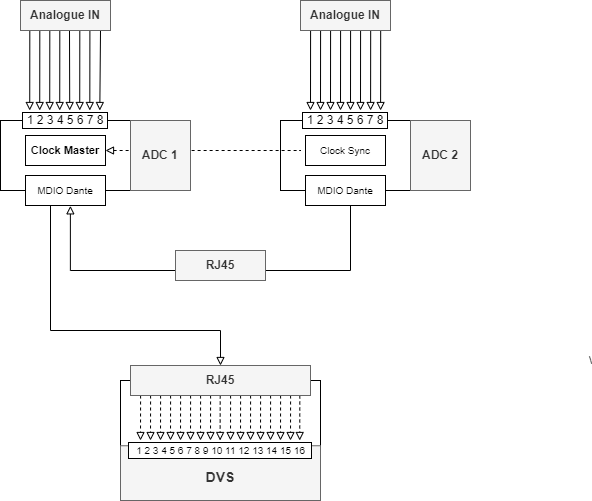

The diagram above was exported from draw.io. Its source (the exported page's mxGraphModel, read from the mxfile embedded in the PNG):
<mxGraphModel dx="166" dy="548" grid="1" gridSize="10" guides="1" tooltips="1" connect="1" arrows="1" fold="1" page="1" pageScale="1" pageWidth="827" pageHeight="1169" math="0" shadow="0">
  <root>
    <mxCell id="0" />
    <mxCell id="1" parent="0" />
    <mxCell id="25istx6y3CWvmV42yOhg-18" value="" style="rounded=0;whiteSpace=wrap;html=1;" parent="1" vertex="1">
      <mxGeometry x="1320" y="190" width="130" height="70" as="geometry" />
    </mxCell>
    <mxCell id="25istx6y3CWvmV42yOhg-5" value="" style="rounded=0;whiteSpace=wrap;html=1;" parent="1" vertex="1">
      <mxGeometry x="1040" y="190" width="130" height="70" as="geometry" />
    </mxCell>
    <mxCell id="25istx6y3CWvmV42yOhg-6" value="" style="rounded=0;whiteSpace=wrap;html=1;" parent="1" vertex="1">
      <mxGeometry x="1160" y="450" width="200" height="90" as="geometry" />
    </mxCell>
    <mxCell id="25istx6y3CWvmV42yOhg-30" value="ADC 2" style="text;html=1;strokeColor=#666666;fillColor=#f5f5f5;align=center;verticalAlign=middle;whiteSpace=wrap;rounded=0;fontStyle=1;labelBorderColor=none;fontColor=#333333;" parent="1" vertex="1">
      <mxGeometry x="1450" y="190" width="60" height="70" as="geometry" />
    </mxCell>
    <mxCell id="25istx6y3CWvmV42yOhg-31" value="&lt;br&gt;DVS" style="text;html=1;strokeColor=#666666;fillColor=#f5f5f5;align=center;verticalAlign=top;whiteSpace=wrap;rounded=0;fontStyle=1;fontSize=14;fontColor=#333333;fillStyle=solid;" parent="1" vertex="1">
      <mxGeometry x="1160" y="515.25" width="200" height="54.75" as="geometry" />
    </mxCell>
    <mxCell id="25istx6y3CWvmV42yOhg-49" value="" style="endArrow=block;html=1;rounded=0;endFill=0;entryX=0.217;entryY=0.25;entryDx=0;entryDy=0;entryPerimeter=0;" parent="1" edge="1">
      <mxGeometry width="50" height="50" relative="1" as="geometry">
        <mxPoint x="1350.0900000000001" y="100" as="sourcePoint" />
        <mxPoint x="1350" y="180" as="targetPoint" />
      </mxGeometry>
    </mxCell>
    <mxCell id="25istx6y3CWvmV42yOhg-50" value="" style="endArrow=block;html=1;rounded=0;endFill=0;entryX=0.217;entryY=0.25;entryDx=0;entryDy=0;entryPerimeter=0;" parent="1" edge="1">
      <mxGeometry width="50" height="50" relative="1" as="geometry">
        <mxPoint x="1360.0900000000001" y="100" as="sourcePoint" />
        <mxPoint x="1360" y="180" as="targetPoint" />
      </mxGeometry>
    </mxCell>
    <mxCell id="25istx6y3CWvmV42yOhg-51" value="" style="endArrow=block;html=1;rounded=0;endFill=0;entryX=0.217;entryY=0.25;entryDx=0;entryDy=0;entryPerimeter=0;" parent="1" edge="1">
      <mxGeometry width="50" height="50" relative="1" as="geometry">
        <mxPoint x="1370.0900000000001" y="100" as="sourcePoint" />
        <mxPoint x="1370" y="180" as="targetPoint" />
      </mxGeometry>
    </mxCell>
    <mxCell id="25istx6y3CWvmV42yOhg-52" value="" style="endArrow=block;html=1;rounded=0;endFill=0;entryX=0.217;entryY=0.25;entryDx=0;entryDy=0;entryPerimeter=0;" parent="1" edge="1">
      <mxGeometry width="50" height="50" relative="1" as="geometry">
        <mxPoint x="1380.0900000000001" y="100" as="sourcePoint" />
        <mxPoint x="1380" y="180" as="targetPoint" />
      </mxGeometry>
    </mxCell>
    <mxCell id="25istx6y3CWvmV42yOhg-53" value="" style="endArrow=block;html=1;rounded=0;endFill=0;entryX=0.217;entryY=0.25;entryDx=0;entryDy=0;entryPerimeter=0;" parent="1" edge="1">
      <mxGeometry width="50" height="50" relative="1" as="geometry">
        <mxPoint x="1390.0900000000001" y="100" as="sourcePoint" />
        <mxPoint x="1390" y="180" as="targetPoint" />
      </mxGeometry>
    </mxCell>
    <mxCell id="25istx6y3CWvmV42yOhg-54" value="" style="endArrow=block;html=1;rounded=0;endFill=0;entryX=0.217;entryY=0.25;entryDx=0;entryDy=0;entryPerimeter=0;" parent="1" edge="1">
      <mxGeometry width="50" height="50" relative="1" as="geometry">
        <mxPoint x="1400.0900000000001" y="100" as="sourcePoint" />
        <mxPoint x="1400" y="180" as="targetPoint" />
      </mxGeometry>
    </mxCell>
    <mxCell id="25istx6y3CWvmV42yOhg-55" value="" style="endArrow=block;html=1;rounded=0;endFill=0;entryX=0.217;entryY=0.25;entryDx=0;entryDy=0;entryPerimeter=0;" parent="1" edge="1">
      <mxGeometry width="50" height="50" relative="1" as="geometry">
        <mxPoint x="1410.1800000000003" y="100" as="sourcePoint" />
        <mxPoint x="1410.0900000000001" y="180" as="targetPoint" />
      </mxGeometry>
    </mxCell>
    <mxCell id="25istx6y3CWvmV42yOhg-56" value="" style="endArrow=block;html=1;rounded=0;endFill=0;entryX=0.217;entryY=0.25;entryDx=0;entryDy=0;entryPerimeter=0;" parent="1" edge="1">
      <mxGeometry width="50" height="50" relative="1" as="geometry">
        <mxPoint x="1420.1800000000003" y="100" as="sourcePoint" />
        <mxPoint x="1420.0900000000001" y="180" as="targetPoint" />
      </mxGeometry>
    </mxCell>
    <mxCell id="25istx6y3CWvmV42yOhg-57" value="&amp;nbsp;1 2 3 4 5 6 7 8&amp;nbsp;" style="text;html=1;strokeColor=none;fillColor=none;align=center;verticalAlign=middle;whiteSpace=wrap;rounded=0;labelBorderColor=default;labelBackgroundColor=default;" parent="1" vertex="1">
      <mxGeometry x="1330" y="170" width="110" height="40" as="geometry" />
    </mxCell>
    <mxCell id="25istx6y3CWvmV42yOhg-58" value="&amp;nbsp;1 2 3 4 5 6 7 8&amp;nbsp;" style="text;html=1;strokeColor=none;fillColor=none;align=center;verticalAlign=middle;whiteSpace=wrap;rounded=0;labelBorderColor=default;labelBackgroundColor=default;" parent="1" vertex="1">
      <mxGeometry x="1050" y="170" width="110" height="40" as="geometry" />
    </mxCell>
    <mxCell id="25istx6y3CWvmV42yOhg-59" value="" style="endArrow=block;html=1;rounded=0;endFill=0;entryX=0.217;entryY=0.25;entryDx=0;entryDy=0;entryPerimeter=0;" parent="1" edge="1">
      <mxGeometry width="50" height="50" relative="1" as="geometry">
        <mxPoint x="1069.3100000000002" y="100" as="sourcePoint" />
        <mxPoint x="1069.22" y="180" as="targetPoint" />
      </mxGeometry>
    </mxCell>
    <mxCell id="25istx6y3CWvmV42yOhg-60" value="" style="endArrow=block;html=1;rounded=0;endFill=0;entryX=0.217;entryY=0.25;entryDx=0;entryDy=0;entryPerimeter=0;" parent="1" edge="1">
      <mxGeometry width="50" height="50" relative="1" as="geometry">
        <mxPoint x="1079.3100000000002" y="100" as="sourcePoint" />
        <mxPoint x="1079.22" y="180" as="targetPoint" />
      </mxGeometry>
    </mxCell>
    <mxCell id="25istx6y3CWvmV42yOhg-61" value="" style="endArrow=block;html=1;rounded=0;endFill=0;entryX=0.217;entryY=0.25;entryDx=0;entryDy=0;entryPerimeter=0;" parent="1" edge="1">
      <mxGeometry width="50" height="50" relative="1" as="geometry">
        <mxPoint x="1089.3100000000002" y="100" as="sourcePoint" />
        <mxPoint x="1089.22" y="180" as="targetPoint" />
      </mxGeometry>
    </mxCell>
    <mxCell id="25istx6y3CWvmV42yOhg-62" value="" style="endArrow=block;html=1;rounded=0;endFill=0;entryX=0.217;entryY=0.25;entryDx=0;entryDy=0;entryPerimeter=0;" parent="1" edge="1">
      <mxGeometry width="50" height="50" relative="1" as="geometry">
        <mxPoint x="1099.3100000000002" y="100" as="sourcePoint" />
        <mxPoint x="1099.22" y="180" as="targetPoint" />
      </mxGeometry>
    </mxCell>
    <mxCell id="25istx6y3CWvmV42yOhg-63" value="" style="endArrow=block;html=1;rounded=0;endFill=0;entryX=0.217;entryY=0.25;entryDx=0;entryDy=0;entryPerimeter=0;startArrow=none;" parent="1" edge="1">
      <mxGeometry width="50" height="50" relative="1" as="geometry">
        <mxPoint x="1109" y="100" as="sourcePoint" />
        <mxPoint x="1109.22" y="180" as="targetPoint" />
      </mxGeometry>
    </mxCell>
    <mxCell id="25istx6y3CWvmV42yOhg-64" value="" style="endArrow=block;html=1;rounded=0;endFill=0;entryX=0.217;entryY=0.25;entryDx=0;entryDy=0;entryPerimeter=0;" parent="1" edge="1">
      <mxGeometry width="50" height="50" relative="1" as="geometry">
        <mxPoint x="1119.3100000000002" y="100" as="sourcePoint" />
        <mxPoint x="1119.22" y="180" as="targetPoint" />
      </mxGeometry>
    </mxCell>
    <mxCell id="25istx6y3CWvmV42yOhg-65" value="" style="endArrow=block;html=1;rounded=0;endFill=0;entryX=0.217;entryY=0.25;entryDx=0;entryDy=0;entryPerimeter=0;" parent="1" edge="1">
      <mxGeometry width="50" height="50" relative="1" as="geometry">
        <mxPoint x="1129.4000000000003" y="100" as="sourcePoint" />
        <mxPoint x="1129.3100000000002" y="180" as="targetPoint" />
      </mxGeometry>
    </mxCell>
    <mxCell id="25istx6y3CWvmV42yOhg-66" value="" style="endArrow=block;html=1;rounded=0;endFill=0;entryX=0.217;entryY=0.25;entryDx=0;entryDy=0;entryPerimeter=0;startArrow=none;" parent="1" edge="1">
      <mxGeometry width="50" height="50" relative="1" as="geometry">
        <mxPoint x="1140" y="100" as="sourcePoint" />
        <mxPoint x="1139.3100000000002" y="180" as="targetPoint" />
      </mxGeometry>
    </mxCell>
    <mxCell id="25istx6y3CWvmV42yOhg-69" value="Analogue IN" style="text;html=1;strokeColor=#666666;fillColor=#f5f5f5;align=center;verticalAlign=middle;whiteSpace=wrap;rounded=0;fontStyle=1;labelBorderColor=none;fontColor=#333333;" parent="1" vertex="1">
      <mxGeometry x="1060" y="70" width="90" height="30" as="geometry" />
    </mxCell>
    <mxCell id="25istx6y3CWvmV42yOhg-70" value="Analogue IN" style="text;html=1;strokeColor=#666666;fillColor=#f5f5f5;align=center;verticalAlign=middle;whiteSpace=wrap;rounded=0;fontStyle=1;labelBorderColor=none;fontColor=#333333;" parent="1" vertex="1">
      <mxGeometry x="1340" y="70" width="90" height="30" as="geometry" />
    </mxCell>
    <mxCell id="25istx6y3CWvmV42yOhg-72" value="Clock Master" style="text;html=1;strokeColor=default;fillColor=default;align=center;verticalAlign=middle;whiteSpace=wrap;rounded=0;fontStyle=1;fontSize=11;gradientColor=none;" parent="1" vertex="1">
      <mxGeometry x="1065" y="205" width="80" height="30" as="geometry" />
    </mxCell>
    <mxCell id="QLd2FG2Zkm6M8ahU84rs-1" value="MDIO Dante" style="text;html=1;strokeColor=default;fillColor=default;align=center;verticalAlign=middle;whiteSpace=wrap;rounded=0;fontStyle=0;fontSize=10;" parent="1" vertex="1">
      <mxGeometry x="1345" y="245" width="80" height="30" as="geometry" />
    </mxCell>
    <mxCell id="25istx6y3CWvmV42yOhg-48" value="Clock Sync" style="text;html=1;strokeColor=default;fillColor=default;align=center;verticalAlign=middle;whiteSpace=wrap;rounded=0;fontStyle=0;fontSize=10;" parent="1" vertex="1">
      <mxGeometry x="1345" y="205" width="80" height="30" as="geometry" />
    </mxCell>
    <mxCell id="QLd2FG2Zkm6M8ahU84rs-26" value="" style="endArrow=none;dashed=1;html=1;rounded=0;strokeColor=default;startArrow=block;startFill=0;exitX=1;exitY=0.5;exitDx=0;exitDy=0;" parent="1" source="25istx6y3CWvmV42yOhg-72" edge="1">
      <mxGeometry width="50" height="50" relative="1" as="geometry">
        <mxPoint x="1390" y="340.06" as="sourcePoint" />
        <mxPoint x="1340" y="220" as="targetPoint" />
      </mxGeometry>
    </mxCell>
    <mxCell id="25istx6y3CWvmV42yOhg-3" value="&amp;nbsp;ADC 1&amp;nbsp;" style="text;html=1;strokeColor=#666666;fillColor=#f5f5f5;align=center;verticalAlign=middle;whiteSpace=wrap;rounded=0;fontStyle=1;fontColor=#333333;labelBorderColor=none;labelBackgroundColor=none;" parent="1" vertex="1">
      <mxGeometry x="1170" y="190" width="60" height="70" as="geometry" />
    </mxCell>
    <mxCell id="QLd2FG2Zkm6M8ahU84rs-20" value="\" style="endArrow=none;html=1;rounded=0;strokeColor=default;startArrow=block;startFill=0;edgeStyle=orthogonalEdgeStyle;verticalAlign=middle;entryX=0.5;entryY=1;entryDx=0;entryDy=0;exitX=0.561;exitY=1.011;exitDx=0;exitDy=0;exitPerimeter=0;" parent="1" source="QLd2FG2Zkm6M8ahU84rs-52" target="QLd2FG2Zkm6M8ahU84rs-1" edge="1">
      <mxGeometry x="0.6624" y="-256" width="50" height="50" relative="1" as="geometry">
        <mxPoint x="1110" y="280" as="sourcePoint" />
        <mxPoint x="1390" y="290" as="targetPoint" />
        <Array as="points">
          <mxPoint x="1110" y="340" />
          <mxPoint x="1390" y="340" />
          <mxPoint x="1390" y="275" />
        </Array>
        <mxPoint x="-16" y="90" as="offset" />
      </mxGeometry>
    </mxCell>
    <mxCell id="25istx6y3CWvmV42yOhg-29" value="&amp;nbsp; &lt;font style=&quot;font-size: 10px;&quot;&gt;1 2 3 4 5 6 7 8 &lt;font style=&quot;font-size: 10px;&quot;&gt;9&lt;/font&gt;&lt;/font&gt;&lt;font style=&quot;font-size: 10px;&quot;&gt;&lt;font style=&quot;font-size: 10px;&quot;&gt; 10 11 12 13 14 15 16&amp;nbsp;&amp;nbsp;&lt;/font&gt;&lt;/font&gt;" style="text;html=1;strokeColor=none;fillColor=none;align=center;verticalAlign=middle;whiteSpace=wrap;rounded=0;labelBorderColor=default;labelBackgroundColor=default;" parent="1" vertex="1">
      <mxGeometry x="1150" y="500" width="220" height="40" as="geometry" />
    </mxCell>
    <mxCell id="QLd2FG2Zkm6M8ahU84rs-66" value="" style="endArrow=block;html=1;rounded=0;endFill=0;dashed=1;" parent="1" edge="1">
      <mxGeometry width="50" height="50" relative="1" as="geometry">
        <mxPoint x="1180.0900000000001" y="465" as="sourcePoint" />
        <mxPoint x="1180" y="510" as="targetPoint" />
      </mxGeometry>
    </mxCell>
    <mxCell id="QLd2FG2Zkm6M8ahU84rs-67" value="" style="endArrow=block;html=1;rounded=0;endFill=0;dashed=1;" parent="1" edge="1">
      <mxGeometry width="50" height="50" relative="1" as="geometry">
        <mxPoint x="1190.0900000000001" y="465" as="sourcePoint" />
        <mxPoint x="1190" y="510" as="targetPoint" />
      </mxGeometry>
    </mxCell>
    <mxCell id="QLd2FG2Zkm6M8ahU84rs-68" value="" style="endArrow=block;html=1;rounded=0;endFill=0;dashed=1;" parent="1" edge="1">
      <mxGeometry width="50" height="50" relative="1" as="geometry">
        <mxPoint x="1220.0900000000001" y="465" as="sourcePoint" />
        <mxPoint x="1220" y="510" as="targetPoint" />
      </mxGeometry>
    </mxCell>
    <mxCell id="QLd2FG2Zkm6M8ahU84rs-69" value="" style="endArrow=block;html=1;rounded=0;endFill=0;dashed=1;" parent="1" edge="1">
      <mxGeometry width="50" height="50" relative="1" as="geometry">
        <mxPoint x="1200.0900000000001" y="465" as="sourcePoint" />
        <mxPoint x="1200" y="510" as="targetPoint" />
      </mxGeometry>
    </mxCell>
    <mxCell id="QLd2FG2Zkm6M8ahU84rs-70" value="" style="endArrow=block;html=1;rounded=0;endFill=0;dashed=1;" parent="1" edge="1">
      <mxGeometry width="50" height="50" relative="1" as="geometry">
        <mxPoint x="1210.0900000000001" y="465" as="sourcePoint" />
        <mxPoint x="1210" y="510" as="targetPoint" />
      </mxGeometry>
    </mxCell>
    <mxCell id="QLd2FG2Zkm6M8ahU84rs-71" value="" style="endArrow=block;html=1;rounded=0;endFill=0;dashed=1;" parent="1" edge="1">
      <mxGeometry width="50" height="50" relative="1" as="geometry">
        <mxPoint x="1230.0900000000001" y="465" as="sourcePoint" />
        <mxPoint x="1230" y="510" as="targetPoint" />
      </mxGeometry>
    </mxCell>
    <mxCell id="QLd2FG2Zkm6M8ahU84rs-72" value="" style="endArrow=block;html=1;rounded=0;endFill=0;dashed=1;" parent="1" edge="1">
      <mxGeometry width="50" height="50" relative="1" as="geometry">
        <mxPoint x="1240.0900000000001" y="465" as="sourcePoint" />
        <mxPoint x="1240" y="510" as="targetPoint" />
      </mxGeometry>
    </mxCell>
    <mxCell id="QLd2FG2Zkm6M8ahU84rs-73" value="" style="endArrow=block;html=1;rounded=0;endFill=0;dashed=1;" parent="1" edge="1">
      <mxGeometry width="50" height="50" relative="1" as="geometry">
        <mxPoint x="1250.0900000000001" y="465" as="sourcePoint" />
        <mxPoint x="1250" y="510" as="targetPoint" />
      </mxGeometry>
    </mxCell>
    <mxCell id="QLd2FG2Zkm6M8ahU84rs-74" value="" style="endArrow=block;html=1;rounded=0;endFill=0;dashed=1;" parent="1" edge="1">
      <mxGeometry width="50" height="50" relative="1" as="geometry">
        <mxPoint x="1259.71" y="465" as="sourcePoint" />
        <mxPoint x="1259.62" y="510" as="targetPoint" />
      </mxGeometry>
    </mxCell>
    <mxCell id="QLd2FG2Zkm6M8ahU84rs-75" value="" style="endArrow=block;html=1;rounded=0;endFill=0;dashed=1;" parent="1" edge="1">
      <mxGeometry width="50" height="50" relative="1" as="geometry">
        <mxPoint x="1270.0900000000001" y="465" as="sourcePoint" />
        <mxPoint x="1270" y="510" as="targetPoint" />
      </mxGeometry>
    </mxCell>
    <mxCell id="QLd2FG2Zkm6M8ahU84rs-76" value="" style="endArrow=block;html=1;rounded=0;endFill=0;dashed=1;" parent="1" edge="1">
      <mxGeometry width="50" height="50" relative="1" as="geometry">
        <mxPoint x="1280.0900000000001" y="465" as="sourcePoint" />
        <mxPoint x="1280" y="510" as="targetPoint" />
      </mxGeometry>
    </mxCell>
    <mxCell id="QLd2FG2Zkm6M8ahU84rs-77" value="" style="endArrow=block;html=1;rounded=0;endFill=0;dashed=1;" parent="1" edge="1">
      <mxGeometry width="50" height="50" relative="1" as="geometry">
        <mxPoint x="1290.0900000000001" y="465" as="sourcePoint" />
        <mxPoint x="1290" y="510" as="targetPoint" />
      </mxGeometry>
    </mxCell>
    <mxCell id="QLd2FG2Zkm6M8ahU84rs-78" value="" style="endArrow=block;html=1;rounded=0;endFill=0;dashed=1;" parent="1" edge="1">
      <mxGeometry width="50" height="50" relative="1" as="geometry">
        <mxPoint x="1300.0900000000001" y="465" as="sourcePoint" />
        <mxPoint x="1300" y="510" as="targetPoint" />
      </mxGeometry>
    </mxCell>
    <mxCell id="QLd2FG2Zkm6M8ahU84rs-79" value="" style="endArrow=block;html=1;rounded=0;endFill=0;dashed=1;" parent="1" edge="1">
      <mxGeometry width="50" height="50" relative="1" as="geometry">
        <mxPoint x="1310.0900000000001" y="465" as="sourcePoint" />
        <mxPoint x="1310" y="510" as="targetPoint" />
      </mxGeometry>
    </mxCell>
    <mxCell id="QLd2FG2Zkm6M8ahU84rs-80" value="" style="endArrow=block;html=1;rounded=0;endFill=0;dashed=1;" parent="1" edge="1">
      <mxGeometry width="50" height="50" relative="1" as="geometry">
        <mxPoint x="1320.0900000000001" y="465" as="sourcePoint" />
        <mxPoint x="1320" y="510" as="targetPoint" />
      </mxGeometry>
    </mxCell>
    <mxCell id="QLd2FG2Zkm6M8ahU84rs-81" value="" style="endArrow=block;html=1;rounded=0;endFill=0;dashed=1;" parent="1" edge="1">
      <mxGeometry width="50" height="50" relative="1" as="geometry">
        <mxPoint x="1330.0900000000001" y="465" as="sourcePoint" />
        <mxPoint x="1330" y="510" as="targetPoint" />
      </mxGeometry>
    </mxCell>
    <mxCell id="QLd2FG2Zkm6M8ahU84rs-82" value="" style="endArrow=block;html=1;rounded=0;endFill=0;dashed=1;" parent="1" edge="1">
      <mxGeometry width="50" height="50" relative="1" as="geometry">
        <mxPoint x="1339.3200000000002" y="465" as="sourcePoint" />
        <mxPoint x="1339.23" y="510" as="targetPoint" />
      </mxGeometry>
    </mxCell>
    <mxCell id="QLd2FG2Zkm6M8ahU84rs-19" value="" style="endArrow=none;html=1;rounded=0;strokeColor=default;startArrow=block;startFill=0;edgeStyle=orthogonalEdgeStyle;exitX=0.5;exitY=0;exitDx=0;exitDy=0;" parent="1" source="25istx6y3CWvmV42yOhg-74" edge="1">
      <mxGeometry width="50" height="50" relative="1" as="geometry">
        <mxPoint x="1260" y="430" as="sourcePoint" />
        <mxPoint x="1090" y="270" as="targetPoint" />
        <Array as="points">
          <mxPoint x="1260" y="400" />
          <mxPoint x="1090" y="400" />
        </Array>
      </mxGeometry>
    </mxCell>
    <mxCell id="QLd2FG2Zkm6M8ahU84rs-52" value="MDIO Dante" style="text;html=1;strokeColor=default;fillColor=default;align=center;verticalAlign=middle;whiteSpace=wrap;rounded=0;fontStyle=0;fontSize=10;" parent="1" vertex="1">
      <mxGeometry x="1065" y="245" width="80" height="30" as="geometry" />
    </mxCell>
    <mxCell id="25istx6y3CWvmV42yOhg-74" value="RJ45" style="text;html=1;strokeColor=#666666;fillColor=#f5f5f5;align=center;verticalAlign=middle;whiteSpace=wrap;rounded=0;fontStyle=1;labelBorderColor=none;fontColor=#333333;" parent="1" vertex="1">
      <mxGeometry x="1170" y="435" width="180" height="30" as="geometry" />
    </mxCell>
    <mxCell id="QLd2FG2Zkm6M8ahU84rs-58" value="RJ45" style="text;html=1;strokeColor=#666666;fillColor=#f5f5f5;align=center;verticalAlign=middle;whiteSpace=wrap;rounded=0;fontStyle=1;labelBorderColor=none;fontColor=#333333;" parent="1" vertex="1">
      <mxGeometry x="1215" y="320" width="90" height="30" as="geometry" />
    </mxCell>
  </root>
</mxGraphModel>